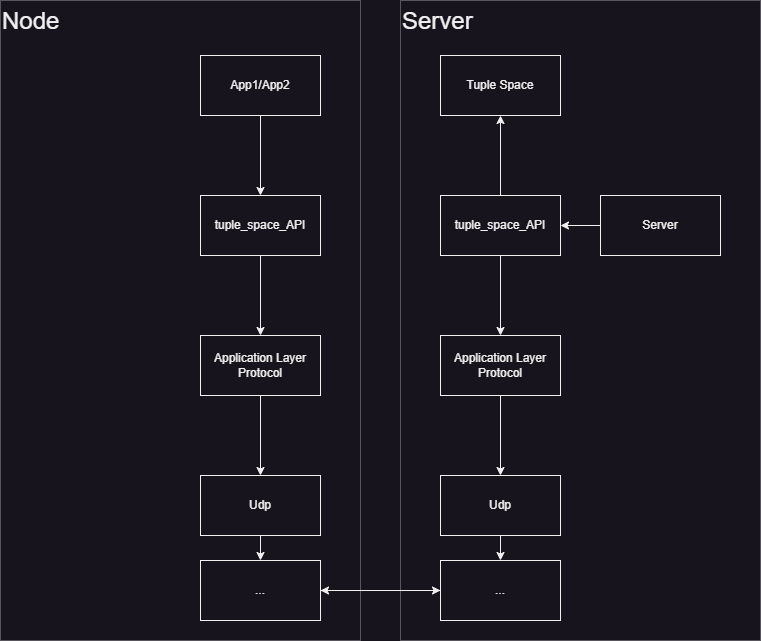

The diagram above was exported from draw.io. Its source (the exported page's mxGraphModel, read from the mxfile embedded in the PNG):
<mxGraphModel dx="1728" dy="1003" grid="1" gridSize="10" guides="1" tooltips="1" connect="1" arrows="1" fold="1" page="1" pageScale="1" pageWidth="827" pageHeight="1169" math="0" shadow="0">
  <root>
    <mxCell id="0" />
    <mxCell id="1" parent="0" />
    <mxCell id="8ECO8sBtDWxoWd6V3CzM-1" value="&lt;font style=&quot;font-size: 24px;&quot;&gt;Node&lt;/font&gt;" style="rounded=0;whiteSpace=wrap;html=1;opacity=30;align=left;horizontal=1;verticalAlign=top;shadow=0;" vertex="1" parent="1">
      <mxGeometry x="40" y="360" width="360" height="640" as="geometry" />
    </mxCell>
    <mxCell id="8ECO8sBtDWxoWd6V3CzM-2" value="&lt;font style=&quot;font-size: 24px;&quot;&gt;Server&lt;/font&gt;" style="rounded=0;whiteSpace=wrap;html=1;opacity=30;align=left;verticalAlign=top;" vertex="1" parent="1">
      <mxGeometry x="440" y="360" width="360" height="640" as="geometry" />
    </mxCell>
    <mxCell id="8ECO8sBtDWxoWd6V3CzM-29" value="" style="edgeStyle=orthogonalEdgeStyle;rounded=0;orthogonalLoop=1;jettySize=auto;html=1;" edge="1" parent="1" source="8ECO8sBtDWxoWd6V3CzM-7" target="8ECO8sBtDWxoWd6V3CzM-11">
      <mxGeometry relative="1" as="geometry" />
    </mxCell>
    <mxCell id="8ECO8sBtDWxoWd6V3CzM-7" value="tuple_space_API" style="rounded=0;whiteSpace=wrap;html=1;" vertex="1" parent="1">
      <mxGeometry x="240" y="555" width="120" height="60" as="geometry" />
    </mxCell>
    <mxCell id="8ECO8sBtDWxoWd6V3CzM-24" value="" style="edgeStyle=orthogonalEdgeStyle;rounded=0;orthogonalLoop=1;jettySize=auto;html=1;" edge="1" parent="1" source="8ECO8sBtDWxoWd6V3CzM-9" target="8ECO8sBtDWxoWd6V3CzM-23">
      <mxGeometry relative="1" as="geometry" />
    </mxCell>
    <mxCell id="8ECO8sBtDWxoWd6V3CzM-27" value="" style="edgeStyle=orthogonalEdgeStyle;rounded=0;orthogonalLoop=1;jettySize=auto;html=1;" edge="1" parent="1" source="8ECO8sBtDWxoWd6V3CzM-9" target="8ECO8sBtDWxoWd6V3CzM-26">
      <mxGeometry relative="1" as="geometry" />
    </mxCell>
    <mxCell id="8ECO8sBtDWxoWd6V3CzM-9" value="tuple_space_API" style="rounded=0;whiteSpace=wrap;html=1;" vertex="1" parent="1">
      <mxGeometry x="480" y="555" width="120" height="60" as="geometry" />
    </mxCell>
    <mxCell id="8ECO8sBtDWxoWd6V3CzM-14" value="" style="edgeStyle=orthogonalEdgeStyle;rounded=0;orthogonalLoop=1;jettySize=auto;html=1;" edge="1" parent="1" source="8ECO8sBtDWxoWd6V3CzM-11" target="8ECO8sBtDWxoWd6V3CzM-13">
      <mxGeometry relative="1" as="geometry" />
    </mxCell>
    <mxCell id="8ECO8sBtDWxoWd6V3CzM-11" value="Application Layer Protocol" style="whiteSpace=wrap;html=1;rounded=0;" vertex="1" parent="1">
      <mxGeometry x="240" y="695" width="120" height="60" as="geometry" />
    </mxCell>
    <mxCell id="8ECO8sBtDWxoWd6V3CzM-16" value="" style="edgeStyle=orthogonalEdgeStyle;rounded=0;orthogonalLoop=1;jettySize=auto;html=1;" edge="1" parent="1" source="8ECO8sBtDWxoWd6V3CzM-13" target="8ECO8sBtDWxoWd6V3CzM-15">
      <mxGeometry relative="1" as="geometry" />
    </mxCell>
    <mxCell id="8ECO8sBtDWxoWd6V3CzM-13" value="Udp" style="whiteSpace=wrap;html=1;rounded=0;" vertex="1" parent="1">
      <mxGeometry x="240" y="835" width="120" height="60" as="geometry" />
    </mxCell>
    <mxCell id="8ECO8sBtDWxoWd6V3CzM-19" value="" style="edgeStyle=orthogonalEdgeStyle;rounded=0;orthogonalLoop=1;jettySize=auto;html=1;" edge="1" parent="1" source="8ECO8sBtDWxoWd6V3CzM-15" target="8ECO8sBtDWxoWd6V3CzM-18">
      <mxGeometry relative="1" as="geometry" />
    </mxCell>
    <mxCell id="8ECO8sBtDWxoWd6V3CzM-15" value="..." style="whiteSpace=wrap;html=1;rounded=0;" vertex="1" parent="1">
      <mxGeometry x="240" y="920" width="120" height="60" as="geometry" />
    </mxCell>
    <mxCell id="8ECO8sBtDWxoWd6V3CzM-22" style="edgeStyle=orthogonalEdgeStyle;rounded=0;orthogonalLoop=1;jettySize=auto;html=1;entryX=1;entryY=0.5;entryDx=0;entryDy=0;" edge="1" parent="1" source="8ECO8sBtDWxoWd6V3CzM-18" target="8ECO8sBtDWxoWd6V3CzM-15">
      <mxGeometry relative="1" as="geometry" />
    </mxCell>
    <mxCell id="8ECO8sBtDWxoWd6V3CzM-18" value="..." style="whiteSpace=wrap;html=1;rounded=0;" vertex="1" parent="1">
      <mxGeometry x="480" y="920" width="120" height="60" as="geometry" />
    </mxCell>
    <mxCell id="8ECO8sBtDWxoWd6V3CzM-38" value="" style="edgeStyle=orthogonalEdgeStyle;rounded=0;orthogonalLoop=1;jettySize=auto;html=1;" edge="1" parent="1" source="8ECO8sBtDWxoWd6V3CzM-20" target="8ECO8sBtDWxoWd6V3CzM-18">
      <mxGeometry relative="1" as="geometry" />
    </mxCell>
    <mxCell id="8ECO8sBtDWxoWd6V3CzM-20" value="Udp" style="whiteSpace=wrap;html=1;rounded=0;" vertex="1" parent="1">
      <mxGeometry x="480" y="835" width="120" height="60" as="geometry" />
    </mxCell>
    <mxCell id="8ECO8sBtDWxoWd6V3CzM-25" value="" style="edgeStyle=orthogonalEdgeStyle;rounded=0;orthogonalLoop=1;jettySize=auto;html=1;" edge="1" parent="1" source="8ECO8sBtDWxoWd6V3CzM-23" target="8ECO8sBtDWxoWd6V3CzM-20">
      <mxGeometry relative="1" as="geometry" />
    </mxCell>
    <mxCell id="8ECO8sBtDWxoWd6V3CzM-23" value="Application Layer Protocol" style="whiteSpace=wrap;html=1;rounded=0;" vertex="1" parent="1">
      <mxGeometry x="480" y="695" width="120" height="60" as="geometry" />
    </mxCell>
    <mxCell id="8ECO8sBtDWxoWd6V3CzM-26" value="Tuple Space" style="whiteSpace=wrap;html=1;rounded=0;" vertex="1" parent="1">
      <mxGeometry x="480" y="415" width="120" height="60" as="geometry" />
    </mxCell>
    <mxCell id="8ECO8sBtDWxoWd6V3CzM-34" value="" style="edgeStyle=orthogonalEdgeStyle;rounded=0;orthogonalLoop=1;jettySize=auto;html=1;" edge="1" parent="1" source="8ECO8sBtDWxoWd6V3CzM-32" target="8ECO8sBtDWxoWd6V3CzM-7">
      <mxGeometry relative="1" as="geometry" />
    </mxCell>
    <mxCell id="8ECO8sBtDWxoWd6V3CzM-32" value="App1/App2" style="whiteSpace=wrap;html=1;rounded=0;" vertex="1" parent="1">
      <mxGeometry x="240" y="415" width="120" height="60" as="geometry" />
    </mxCell>
    <mxCell id="8ECO8sBtDWxoWd6V3CzM-37" value="" style="edgeStyle=orthogonalEdgeStyle;rounded=0;orthogonalLoop=1;jettySize=auto;html=1;" edge="1" parent="1" source="8ECO8sBtDWxoWd6V3CzM-35" target="8ECO8sBtDWxoWd6V3CzM-9">
      <mxGeometry relative="1" as="geometry" />
    </mxCell>
    <mxCell id="8ECO8sBtDWxoWd6V3CzM-35" value="Server" style="whiteSpace=wrap;html=1;rounded=0;" vertex="1" parent="1">
      <mxGeometry x="640" y="555" width="120" height="60" as="geometry" />
    </mxCell>
  </root>
</mxGraphModel>